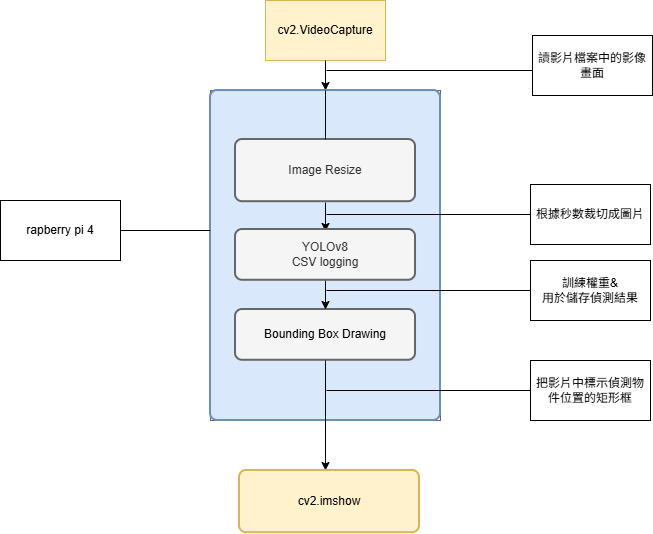

The diagram above was exported from draw.io. Its source (the exported page's mxGraphModel, read from the mxfile embedded in the PNG):
<mxGraphModel dx="1406" dy="746" grid="1" gridSize="10" guides="1" tooltips="1" connect="1" arrows="1" fold="1" page="1" pageScale="1" pageWidth="827" pageHeight="1169" math="0" shadow="0">
  <root>
    <mxCell id="0" />
    <mxCell id="1" parent="0" />
    <mxCell id="qLX_ycj8QK0uTzyIjcQb-2" parent="1" style="rounded=0;whiteSpace=wrap;html=1;fillColor=#fff2cc;strokeColor=#d6b656;" value="cv2.VideoCapture" vertex="1">
      <mxGeometry height="60" width="120" x="345" y="140" as="geometry" />
    </mxCell>
    <mxCell id="qLX_ycj8QK0uTzyIjcQb-4" edge="1" parent="1" style="endArrow=classic;html=1;rounded=0;exitX=0.5;exitY=1;exitDx=0;exitDy=0;" value="">
      <mxGeometry height="50" relative="1" width="50" as="geometry">
        <mxPoint x="405" y="200" as="sourcePoint" />
        <mxPoint x="405" y="230" as="targetPoint" />
      </mxGeometry>
    </mxCell>
    <mxCell id="qLX_ycj8QK0uTzyIjcQb-5" connectable="0" parent="1" style="group;fillColor=#f5f5f5;strokeColor=#666666;fontColor=#333333;" value="" vertex="1">
      <mxGeometry height="330" width="230" x="290" y="230" as="geometry" />
    </mxCell>
    <mxCell id="qLX_ycj8QK0uTzyIjcQb-6" parent="qLX_ycj8QK0uTzyIjcQb-5" style="rounded=1;whiteSpace=wrap;html=1;absoluteArcSize=1;arcSize=14;strokeWidth=2;fillColor=#dae8fc;strokeColor=#6c8ebf;container=0;" value="" vertex="1">
      <mxGeometry height="330" width="230" as="geometry" />
    </mxCell>
    <mxCell id="qLX_ycj8QK0uTzyIjcQb-8" parent="qLX_ycj8QK0uTzyIjcQb-5" style="rounded=1;whiteSpace=wrap;html=1;absoluteArcSize=1;arcSize=14;strokeWidth=2;container=0;fillColor=#f5f5f5;fontColor=#333333;strokeColor=#666666;" value="&lt;font style=&quot;font-size: 12px;&quot;&gt;Image Resize&lt;/font&gt;" vertex="1">
      <mxGeometry height="62.19230769230769" width="180" x="25" y="49.00384615384616" as="geometry" />
    </mxCell>
    <mxCell id="qLX_ycj8QK0uTzyIjcQb-13" edge="1" parent="qLX_ycj8QK0uTzyIjcQb-5" style="endArrow=classic;html=1;rounded=0;entryX=0.5;entryY=1;entryDx=0;entryDy=0;" value="">
      <mxGeometry height="50" relative="1" width="50" as="geometry">
        <mxPoint x="115" y="112" as="sourcePoint" />
        <mxPoint x="115" y="140.96153846153848" as="targetPoint" />
      </mxGeometry>
    </mxCell>
    <mxCell id="qLX_ycj8QK0uTzyIjcQb-19" edge="1" parent="qLX_ycj8QK0uTzyIjcQb-5" style="endArrow=classic;html=1;rounded=0;entryX=0.5;entryY=1;entryDx=0;entryDy=0;" value="">
      <mxGeometry height="50" relative="1" width="50" as="geometry">
        <mxPoint x="114.50999999999999" y="160.76999999999998" as="sourcePoint" />
        <mxPoint x="114.50999999999999" y="189.73153846153843" as="targetPoint" />
      </mxGeometry>
    </mxCell>
    <mxCell id="qLX_ycj8QK0uTzyIjcQb-30" parent="qLX_ycj8QK0uTzyIjcQb-5" style="rounded=1;whiteSpace=wrap;html=1;absoluteArcSize=1;arcSize=14;strokeWidth=2;container=0;fillColor=#f5f5f5;fontColor=#333333;strokeColor=#666666;" value="&lt;span style=&quot;color: rgb(0, 0, 0);&quot;&gt;Bounding Box Drawing&lt;/span&gt;" vertex="1">
      <mxGeometry height="50.76923076923077" width="180" x="25.00999999999999" y="219" as="geometry" />
    </mxCell>
    <mxCell id="dL2QUBd4gB-3q7-CDKd_-7" edge="1" parent="qLX_ycj8QK0uTzyIjcQb-5" source="qLX_ycj8QK0uTzyIjcQb-16" style="edgeStyle=orthogonalEdgeStyle;rounded=0;orthogonalLoop=1;jettySize=auto;html=1;" target="qLX_ycj8QK0uTzyIjcQb-30" value="">
      <mxGeometry relative="1" as="geometry" />
    </mxCell>
    <mxCell id="qLX_ycj8QK0uTzyIjcQb-16" parent="qLX_ycj8QK0uTzyIjcQb-5" style="rounded=1;whiteSpace=wrap;html=1;absoluteArcSize=1;arcSize=14;strokeWidth=2;container=0;fillColor=#f5f5f5;fontColor=#333333;strokeColor=#666666;" value="&lt;font style=&quot;font-size: 12px;&quot;&gt;YOLOv8&lt;br&gt;CSV logging&lt;/font&gt;" vertex="1">
      <mxGeometry height="50.76923076923077" width="180" x="25.00999999999999" y="139.00230769230768" as="geometry" />
    </mxCell>
    <mxCell id="dL2QUBd4gB-3q7-CDKd_-19" edge="1" parent="qLX_ycj8QK0uTzyIjcQb-5" source="qLX_ycj8QK0uTzyIjcQb-6" style="endArrow=none;html=1;rounded=0;exitX=0.5;exitY=0;exitDx=0;exitDy=0;" target="qLX_ycj8QK0uTzyIjcQb-8" value="">
      <mxGeometry height="50" relative="1" width="50" as="geometry">
        <mxPoint x="100" y="280" as="sourcePoint" />
        <mxPoint x="150" y="230" as="targetPoint" />
      </mxGeometry>
    </mxCell>
    <mxCell id="qLX_ycj8QK0uTzyIjcQb-31" edge="1" parent="1" source="qLX_ycj8QK0uTzyIjcQb-6" style="endArrow=classic;html=1;rounded=0;exitX=0.5;exitY=1;exitDx=0;exitDy=0;" value="">
      <mxGeometry height="50" relative="1" width="50" as="geometry">
        <mxPoint x="390" y="450" as="sourcePoint" />
        <mxPoint x="405" y="610" as="targetPoint" />
      </mxGeometry>
    </mxCell>
    <mxCell id="qLX_ycj8QK0uTzyIjcQb-32" parent="1" style="rounded=1;whiteSpace=wrap;html=1;absoluteArcSize=1;arcSize=14;strokeWidth=2;container=0;fillColor=#fff2cc;strokeColor=#d6b656;" value="cv2.imshow" vertex="1">
      <mxGeometry height="62.19230769230769" width="180" x="319" y="610" as="geometry" />
    </mxCell>
    <mxCell id="dL2QUBd4gB-3q7-CDKd_-1" edge="1" parent="1" style="endArrow=none;html=1;rounded=0;" value="">
      <mxGeometry height="50" relative="1" width="50" as="geometry">
        <mxPoint x="406" y="210" as="sourcePoint" />
        <mxPoint x="616" y="210" as="targetPoint" />
      </mxGeometry>
    </mxCell>
    <mxCell id="dL2QUBd4gB-3q7-CDKd_-3" parent="1" style="rounded=0;whiteSpace=wrap;html=1;" value="讀影片檔案中的影像畫面" vertex="1">
      <mxGeometry height="60" width="120" x="612" y="175" as="geometry" />
    </mxCell>
    <mxCell id="dL2QUBd4gB-3q7-CDKd_-4" parent="1" style="rounded=0;whiteSpace=wrap;html=1;" value="rapberry pi 4" vertex="1">
      <mxGeometry height="60" width="120" x="80" y="340" as="geometry" />
    </mxCell>
    <mxCell id="dL2QUBd4gB-3q7-CDKd_-5" edge="1" parent="1" source="dL2QUBd4gB-3q7-CDKd_-4" style="endArrow=none;html=1;rounded=0;exitX=1;exitY=0.5;exitDx=0;exitDy=0;" value="">
      <mxGeometry height="50" relative="1" width="50" as="geometry">
        <mxPoint x="390" y="510" as="sourcePoint" />
        <mxPoint x="290" y="370" as="targetPoint" />
      </mxGeometry>
    </mxCell>
    <mxCell id="dL2QUBd4gB-3q7-CDKd_-8" edge="1" parent="1" style="endArrow=none;html=1;rounded=0;entryX=0;entryY=0.5;entryDx=0;entryDy=0;" value="">
      <mxGeometry height="50" relative="1" width="50" as="geometry">
        <mxPoint x="406" y="354" as="sourcePoint" />
        <mxPoint x="611" y="354" as="targetPoint" />
      </mxGeometry>
    </mxCell>
    <mxCell id="dL2QUBd4gB-3q7-CDKd_-9" parent="1" style="rounded=0;whiteSpace=wrap;html=1;" value="根據秒數裁切成圖片" vertex="1">
      <mxGeometry height="60" width="120" x="610" y="324" as="geometry" />
    </mxCell>
    <mxCell id="dL2QUBd4gB-3q7-CDKd_-13" edge="1" parent="1" style="endArrow=none;html=1;rounded=0;entryX=0;entryY=0.5;entryDx=0;entryDy=0;" value="">
      <mxGeometry height="50" relative="1" width="50" as="geometry">
        <mxPoint x="406" y="430" as="sourcePoint" />
        <mxPoint x="611" y="430" as="targetPoint" />
      </mxGeometry>
    </mxCell>
    <mxCell id="dL2QUBd4gB-3q7-CDKd_-14" parent="1" style="rounded=0;whiteSpace=wrap;html=1;" value="訓練權重&amp;amp;&lt;br&gt;用於儲存偵測結果" vertex="1">
      <mxGeometry height="60" width="120" x="610" y="400" as="geometry" />
    </mxCell>
    <mxCell id="dL2QUBd4gB-3q7-CDKd_-16" edge="1" parent="1" style="endArrow=none;html=1;rounded=0;entryX=0.5;entryY=1;entryDx=0;entryDy=0;" target="qLX_ycj8QK0uTzyIjcQb-6" value="">
      <mxGeometry height="50" relative="1" width="50" as="geometry">
        <mxPoint x="405" y="500" as="sourcePoint" />
        <mxPoint x="440" y="460" as="targetPoint" />
      </mxGeometry>
    </mxCell>
    <mxCell id="dL2QUBd4gB-3q7-CDKd_-17" edge="1" parent="1" style="endArrow=none;html=1;rounded=0;entryX=0;entryY=0.5;entryDx=0;entryDy=0;" value="">
      <mxGeometry height="50" relative="1" width="50" as="geometry">
        <mxPoint x="406" y="530" as="sourcePoint" />
        <mxPoint x="611" y="530" as="targetPoint" />
      </mxGeometry>
    </mxCell>
    <mxCell id="dL2QUBd4gB-3q7-CDKd_-18" parent="1" style="rounded=0;whiteSpace=wrap;html=1;" value="把影片中標示偵測物件位置的矩形框" vertex="1">
      <mxGeometry height="60" width="120" x="610" y="500" as="geometry" />
    </mxCell>
  </root>
</mxGraphModel>